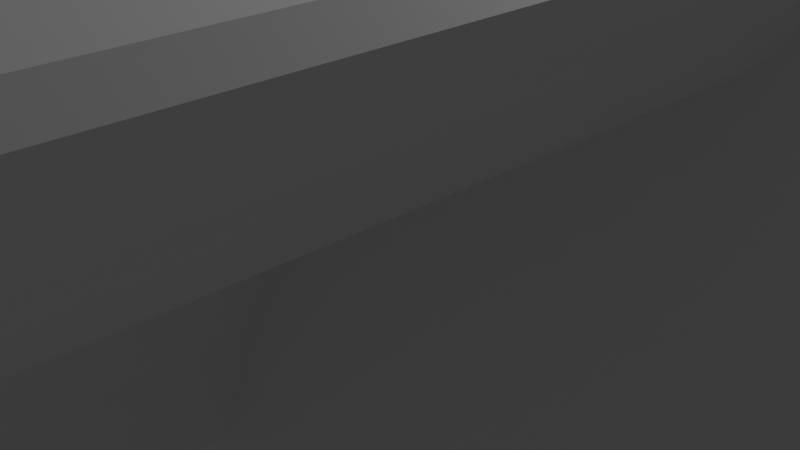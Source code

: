 # Source: z_belt_tensioner_top.blend  (saved by Blender 2.80.75; exported with 4.5.12 LTS)
import bpy
from mathutils import Matrix  # noqa: F401  (used for matrix-valued properties, if any)

bpy.ops.wm.read_factory_settings(use_empty=True)
scene = bpy.context.scene
scene.name = 'Scene'

# ---- collections
col_collection = bpy.data.collections.new('Collection'); scene.collection.children.link(col_collection)

# ---- world
world_world = bpy.data.worlds.new('World'); scene.world = world_world
world_world.use_nodes = True; world_world.node_tree.nodes.clear()
_N = world_world.node_tree.nodes; _L = world_world.node_tree.links
n0 = _N.new('ShaderNodeOutputWorld'); n0.name = 'World Output'; n0.location = (300, 300)
n1 = _N.new('ShaderNodeBackground'); n1.name = 'Background'; n1.location = (10, 300)
n1.inputs[0].default_value = (0.05088, 0.05088, 0.05088, 1.0)
_L.new(n1.outputs[0], n0.inputs[0])
n0.is_active_output = True
world_world.color = (0.05088, 0.05088, 0.05088)
world_world.use_sun_shadow = False
world_world.sun_shadow_jitter_overblur = 0.0

# ---- cameras
cam_camera = bpy.data.cameras.new('Camera')
cam_camera.clip_end = 100.0
cam_camera.ortho_scale = 7.314

# ---- lights
light_light = bpy.data.lights.new('Light', 'POINT')
light_light.transmission_factor = 0.0
light_light.energy = 1000.0
light_light.shadow_soft_size = 0.1
light_light.shadow_maximum_resolution = 0.006
light_light.use_absolute_resolution = True

# ---- meshes
me_base_plate_model_001 = bpy.data.meshes.new('Base Plate Model.001')
me_base_plate_model_001.from_pydata([(-2.507, -6.991, -3.477), (-2.575, -6.991, -3.694), (-4.107, -6.991, -4.076), (-3.908, -6.991, 10.76), (-10.69, -6.991, 4.053), (3.989, -6.991, 4.251), (3.748, -6.991, 2.56), (3.531, -6.991, 2.495), (-2.69, -6.991, -3.889), (-2.846, -6.991, -4.054), (-3.248, -6.991, -4.259), (-3.035, -6.991, -4.18), (4.321, -6.991, 3.226), (4.239, -6.991, 3.015), (3.945, -6.991, 2.673), (4.112, -6.991, 2.827), (-9.398, -6.991, 11.18), (-10.32, -6.991, 10.46), (-11.05, -6.991, 9.547), (-8.326, -6.991, 11.65), (-0.415, -6.991, 0.4459), (-11.53, -6.991, 8.48), (-1.372, -6.991, -0.712), (-7.172, -6.991, 11.84), (0.7534, -6.991, 1.39), (-11.74, -6.991, 7.329), (-4.268, -6.991, -3.916), (-6.006, -6.991, 11.75), (-2.079, -6.991, -2.037), (-11.66, -6.991, 6.161), (-4.896, -6.991, 11.38), (2.086, -6.991, 2.082), (-11.3, -6.991, 5.047), (4.147, -6.991, 4.088), (4.264, -6.991, 3.893), (-3.698, -6.991, -4.267), (-3.914, -6.991, -4.195), (4.334, -6.991, 3.677), (4.353, -6.991, 3.451), (-3.473, -6.991, -4.289), (-5.366, -6.991, 7.251), (-5.459, -6.991, 7.626), (-6.955, -6.991, 5.458), (-7.338, -6.991, 5.505), (-5.638, -6.991, 6.149), (-5.894, -6.991, 5.861), (-6.211, -6.991, 5.641), (-8.016, -6.991, 8.256), (-6.572, -6.991, 5.505), (-5.366, -6.991, 6.865), (-5.459, -6.991, 6.491), (-8.271, -6.991, 7.967), (-7.698, -6.991, 8.475), (-8.451, -6.991, 7.626), (-7.338, -6.991, 8.612), (-8.543, -6.991, 7.251), (-6.955, -6.991, 8.658), (-8.543, -6.991, 6.865), (-6.572, -6.991, 8.612), (-8.451, -6.991, 6.491), (-6.211, -6.991, 8.475), (-8.271, -6.991, 6.149), (-5.894, -6.991, 8.256), (-8.016, -6.991, 5.861), (-5.638, -6.991, 7.967), (-7.698, -6.991, 5.641), (-4.268, -0.4911, -3.916), (-10.69, 2.209, 4.053), (-0.2035, 2.209, -8.964), (-0.2035, -0.4911, -8.964), (-11.3, 2.209, 5.047), (-11.66, 2.209, 6.161), (-11.74, 2.209, 7.329), (-11.53, 2.209, 8.48), (-11.05, 2.209, 9.547), (-10.32, 2.209, 10.46), (-9.398, 2.209, 11.18), (-8.326, 2.209, 11.65), (-7.172, 2.209, 11.84), (-6.006, 2.209, 11.75), (-4.896, 2.209, 11.38), (-3.908, 2.209, 10.76), (8.992, 2.209, 0.1304), (3.989, -0.4911, 4.251), (8.992, -0.4911, 0.1304), (10.06, -0.4911, -0.9903), (10.06, 2.209, -0.9903), (10.84, -0.4911, -2.332), (10.84, 2.209, -2.332), (11.27, -0.4911, -3.82), (11.27, 2.209, -3.82), (11.34, 2.209, -5.368), (11.34, -0.4911, -5.368), (11.04, 2.209, -6.888), (11.04, -0.4911, -6.888), (10.39, 2.209, -8.295), (10.39, -0.4911, -8.295), (9.43, 2.209, -9.508), (9.43, -0.4911, -9.508), (8.206, 2.209, -10.46), (8.206, -0.4911, -10.46), (6.792, 2.209, -11.09), (6.792, -0.4911, -11.09), (5.268, 2.209, -11.37), (5.268, -0.4911, -11.37), (3.721, 2.209, -11.29), (3.721, -0.4911, -11.29), (2.239, 2.209, -10.84), (2.239, -0.4911, -10.84), (0.9053, 2.209, -10.05), (0.9053, -0.4911, -10.05), (-6.117, 3.209, 10.46), (-6.204, 3.209, 10.77), (-5.325, 3.209, 10.48), (0.5753, 3.209, -8.336), (1.384, 3.209, -5.309), (1.586, 3.209, -6.128), (-10.4, 3.209, 5.467), (-10.68, 3.209, 6.348), (-10.23, 3.209, 5.817), (-10.43, 3.209, 6.636), (-6.955, 3.209, 10.56), (5.697, 3.209, -1.488), (4.859, 3.209, -1.387), (1.384, 3.209, -4.465), (-7.127, 3.209, 10.85), (7.691, 3.209, -9.601), (7.18, 3.209, -7.506), (8.726, 3.209, -8.797), (-10.74, 3.209, 7.272), (-10.43, 3.209, 7.48), (-7.792, 3.209, 10.46), (7.739, 3.209, -6.875), (9.542, 3.209, -7.771), (6.495, 3.209, -10.14), (6.485, 3.209, -7.986), (1.978, 3.209, -2.898), (-4.634, 3.209, 4.438), (2.538, 3.209, -2.267), (8.131, 3.209, -6.128), (-8.04, 3.209, 10.69), (-4.074, 3.209, 5.07), (3.232, 3.209, -1.788), (-8.581, 3.209, 10.16), (10.09, 3.209, -6.58), (1.586, 3.209, -3.646), (-5.328, 3.209, 3.959), (-10.58, 3.209, 8.183), (-10.23, 3.209, 8.299), (5.205, 3.209, -10.38), (5.697, 3.209, -8.285), (-3.682, 3.209, 5.817), (4.021, 3.209, -1.488), (8.333, 3.209, -5.309), (-6.117, 3.209, 3.66), (10.34, 3.209, -5.294), (4.859, 3.209, -8.387), (-8.888, 3.209, 10.32), (-3.48, 3.209, 6.636), (3.896, 3.209, -10.3), (-9.276, 3.209, 9.678), (8.333, 3.209, -4.465), (10.28, 3.209, -3.984), (-10.19, 3.209, 9.027), (-9.835, 3.209, 9.046), (-6.955, 3.209, 3.558), (-9.621, 3.209, 9.754), (-9.907, 3.209, 4.68), (-8.581, 3.209, 3.959), (-3.48, 3.209, 7.48), (4.021, 3.209, -8.285), (-7.792, 3.209, 3.66), (2.642, 3.209, -9.92), (-3.682, 3.209, 8.299), (8.131, 3.209, -3.646), (9.916, 3.209, -2.725), (3.232, 3.209, -7.986), (-4.074, 3.209, 9.046), (1.514, 3.209, -9.252), (7.739, 3.209, -2.898), (9.261, 3.209, -1.59), (2.538, 3.209, -7.506), (-4.634, 3.209, 9.678), (-4.544, 3.209, 9.984), (7.18, 3.209, -2.267), (-9.276, 3.209, 4.438), (-9.835, 3.209, 5.07), (1.978, 3.209, -6.875), (-5.328, 3.209, 10.16), (6.485, 3.209, -1.788), (-2.079, -0.4911, -2.037), (-1.372, -0.4911, -0.712), (-0.415, -0.4911, 0.4459), (0.7534, -0.4911, 1.39), (2.086, -0.4911, 2.082), (3.531, -0.4911, 2.495), (3.334, -0.4911, -3.165), (3.79, -0.4911, -2.85), (6.752, -0.4911, -6.193), (6.384, -0.4911, -6.608), (2.966, -0.4911, -3.58), (4.147, -0.4911, 4.088), (4.264, -0.4911, 3.893), (4.334, -0.4911, 3.677), (3.79, -0.4911, -6.923), (4.309, -0.4911, -7.12), (4.353, -0.4911, 3.451), (4.321, -0.4911, 3.226), (3.334, -0.4911, -6.608), (4.239, -0.4911, 3.015), (5.928, -0.4911, -6.923), (2.576, -0.4911, -5.164), (2.708, -0.4911, -5.702), (2.966, -0.4911, -6.193), (4.112, -0.4911, 2.827), (-2.846, -0.4911, -4.054), (-2.69, -0.4911, -3.889), (-3.035, -0.4911, -4.18), (-3.248, -0.4911, -4.259), (-3.473, -0.4911, -4.289), (3.945, -0.4911, 2.673), (-3.698, -0.4911, -4.267), (-3.914, -0.4911, -4.195), (-4.107, -0.4911, -4.076), (6.384, -0.4911, -3.165), (2.708, -0.4911, -4.071), (6.752, -0.4911, -3.58), (5.928, -0.4911, -2.85), (5.409, -0.4911, -7.12), (7.009, -0.4911, -4.071), (2.576, -0.4911, -4.609), (5.409, -0.4911, -2.653), (4.859, -0.4911, -7.187), (7.142, -0.4911, -4.609), (-2.575, -0.4911, -3.694), (4.859, -0.4911, -2.587), (3.748, -0.4911, 2.56), (7.142, -0.4911, -5.164), (4.309, -0.4911, -2.653), (7.009, -0.4911, -5.702), (5.92, -0.9911, -6.084), (5.928, -0.9911, -6.923), (6.384, -0.9911, -6.608), (5.602, -0.9911, -6.303), (5.242, -0.9911, -6.44), (2.966, -0.9911, -3.58), (2.708, -0.9911, -4.071), (3.542, -0.9911, -3.978), (3.363, -0.9911, -4.319), (4.859, -0.9911, -6.487), (5.409, -0.9911, -7.12), (6.384, -0.9911, -3.165), (6.176, -0.9911, -3.978), (6.752, -0.9911, -3.58), (5.92, -0.9911, -3.689), (5.928, -0.9911, -2.85), (5.602, -0.9911, -3.47), (5.409, -0.9911, -2.653), (2.576, -0.9911, -4.609), (3.271, -0.9911, -4.694), (6.355, -0.9911, -4.319), (7.009, -0.9911, -4.071), (4.859, -0.9911, -2.587), (5.242, -0.9911, -3.333), (6.447, -0.9911, -4.694), (7.142, -0.9911, -4.609), (4.309, -0.9911, -2.653), (4.859, -0.9911, -3.287), (4.859, -0.9911, -7.187), (6.447, -0.9911, -5.08), (7.142, -0.9911, -5.164), (2.576, -0.9911, -5.164), (3.271, -0.9911, -5.08), (4.476, -0.9911, -6.44), (4.309, -0.9911, -7.12), (4.115, -0.9911, -6.303), (4.476, -0.9911, -3.333), (3.79, -0.9911, -2.85), (2.708, -0.9911, -5.702), (3.363, -0.9911, -5.454), (3.798, -0.9911, -6.084), (3.79, -0.9911, -6.923), (6.355, -0.9911, -5.454), (7.009, -0.9911, -5.702), (2.966, -0.9911, -6.193), (3.542, -0.9911, -5.796), (4.115, -0.9911, -3.47), (3.334, -0.9911, -6.608), (6.176, -0.9911, -5.796), (6.752, -0.9911, -6.193), (3.334, -0.9911, -3.165), (3.798, -0.9911, -3.689), (-10.23, 2.809, 8.299), (-9.835, 2.809, 9.046), (-9.276, 2.809, 9.678), (-6.955, 2.809, 10.56), (-6.117, 2.809, 10.46), (-8.581, 2.809, 10.16), (-5.328, 2.809, 10.16), (-7.792, 2.809, 10.46), (-4.634, 2.809, 9.678), (-4.074, 2.809, 9.046), (-3.682, 2.809, 8.299), (-3.48, 2.809, 7.48), (-3.48, 2.809, 6.636), (-3.682, 2.809, 5.817), (-4.074, 2.809, 5.07), (-4.634, 2.809, 4.438), (-5.328, 2.809, 3.959), (-6.117, 2.809, 3.66), (-6.955, 2.809, 3.558), (-7.792, 2.809, 3.66), (-8.581, 2.809, 3.959), (-9.276, 2.809, 4.438), (-9.835, 2.809, 5.07), (-10.23, 2.809, 5.817), (-10.43, 2.809, 6.636), (-10.43, 2.809, 7.48), (-7.338, 0.9089, 5.505), (-8.061, 1.859, 4.761), (-7.698, 0.9089, 5.641), (-8.016, 0.9089, 5.861), (-8.948, 1.859, 5.468), (-8.271, 0.9089, 6.149), (-8.451, 0.9089, 6.491), (-9.441, 1.859, 6.491), (-8.543, 0.9089, 6.865), (-8.543, 0.9089, 7.251), (-9.441, 1.859, 7.626), (-8.451, 0.9089, 7.626), (-8.948, 1.859, 8.648), (-8.271, 0.9089, 7.967), (-8.016, 0.9089, 8.256), (-7.698, 0.9089, 8.475), (-6.955, 0.9089, 8.658), (-6.572, 0.9089, 8.612), (-6.211, 0.9089, 8.475), (-7.338, 0.9089, 8.612), (-5.894, 0.9089, 8.256), (-4.961, 1.859, 8.648), (-5.638, 0.9089, 7.967), (-5.459, 0.9089, 7.626), (-4.469, 1.859, 7.626), (-5.366, 0.9089, 7.251), (-4.469, 1.859, 6.491), (-5.366, 0.9089, 6.865), (-5.459, 0.9089, 6.491), (-4.961, 1.859, 5.468), (-5.638, 0.9089, 6.149), (-5.894, 0.9089, 5.861), (-5.848, 1.859, 4.761), (-6.211, 0.9089, 5.641), (-6.572, 0.9089, 5.505), (-6.955, 0.9089, 5.458), (1.586, 2.809, -3.646), (1.978, 2.809, -2.898), (2.538, 2.809, -2.267), (4.859, 2.809, -1.387), (5.697, 2.809, -1.488), (3.232, 2.809, -1.788), (6.485, 2.809, -1.788), (4.021, 2.809, -1.488), (7.18, 2.809, -2.267), (7.739, 2.809, -2.898), (8.131, 2.809, -3.646), (8.333, 2.809, -4.465), (8.333, 2.809, -5.309), (8.131, 2.809, -6.128), (7.739, 2.809, -6.875), (7.18, 2.809, -7.506), (6.485, 2.809, -7.986), (5.697, 2.809, -8.285), (4.859, 2.809, -8.387), (4.021, 2.809, -8.285), (3.232, 2.809, -7.986), (2.538, 2.809, -7.506), (1.978, 2.809, -6.875), (1.586, 2.809, -6.128), (1.384, 2.809, -5.309), (1.384, 2.809, -4.465), (4.476, 0.9089, -6.44), (3.753, 1.859, -7.184), (4.115, 0.9089, -6.303), (3.798, 0.9089, -6.084), (2.865, 1.859, -6.477), (3.542, 0.9089, -5.796), (3.363, 0.9089, -5.454), (2.373, 1.859, -5.454), (3.271, 0.9089, -5.08), (3.271, 0.9089, -4.694), (2.373, 1.859, -4.319), (3.363, 0.9089, -4.319), (2.865, 1.859, -3.297), (3.542, 0.9089, -3.978), (3.798, 0.9089, -3.689), (4.115, 0.9089, -3.47), (4.859, 0.9089, -3.287), (5.242, 0.9089, -3.333), (5.602, 0.9089, -3.47), (4.476, 0.9089, -3.333), (5.92, 0.9089, -3.689), (6.853, 1.859, -3.297), (6.176, 0.9089, -3.978), (6.355, 0.9089, -4.319), (7.345, 1.859, -4.319), (6.447, 0.9089, -4.694), (7.345, 1.859, -5.454), (6.447, 0.9089, -5.08), (6.355, 0.9089, -5.454), (6.853, 1.859, -6.477), (6.176, 0.9089, -5.796), (5.92, 0.9089, -6.084), (5.965, 1.859, -7.184), (5.602, 0.9089, -6.303), (5.242, 0.9089, -6.44), (4.859, 0.9089, -6.487)], [], [(345, 346, 50, 49), (388, 389, 259, 272), (131, 121, 295, 299), (189, 184, 362, 360), (99, 101, 134, 126), (80, 81, 183, 113), (364, 404, 403, 402, 401, 363), (195, 236, 6, 7, 31, 194), (377, 387, 386, 385, 384, 376), (206, 203, 37, 38), (111, 188, 298, 296), (165, 171, 311, 310), (334, 335, 58, 56), (73, 74, 163, 147), (95, 93, 94, 96), (77, 76, 16, 19), (289, 198, 239, 283), (222, 221, 35, 36), (219, 218, 10, 39), (385, 386, 279, 285), (396, 397, 263, 267), (153, 139, 367, 366), (321, 323, 61, 63), (332, 333, 52, 47), (209, 207, 12, 13), (107, 105, 106, 108), (284, 278, 212, 213), (415, 380, 273, 249), (81, 3, 5, 83, 84, 82), (214, 209, 13, 15), (90, 91, 155, 162), (223, 222, 36, 2), (78, 77, 19, 23), (77, 78, 125, 140), (220, 214, 15, 14), (277, 266, 238, 197), (164, 160, 294, 293), (317, 130, 148, 292), (245, 290, 196, 200), (265, 270, 237, 233), (141, 137, 307, 306), (119, 120, 316, 315), (171, 168, 312, 311), (145, 136, 355, 354), (379, 124, 145, 354), (115, 124, 379, 378), (139, 132, 368, 367), (179, 174, 364, 363), (329, 331, 51, 53), (410, 411, 240, 288), (327, 329, 53, 55), (173, 169, 303, 302), (251, 253, 226, 224), (341, 343, 40, 41), (86, 82, 84, 85), (93, 91, 92, 94), (103, 101, 102, 104), (335, 296, 298, 336), (278, 271, 211, 212), (88, 90, 162, 175), (80, 79, 27, 30), (79, 78, 23, 27), (76, 75, 17, 16), (81, 80, 30, 3), (88, 86, 85, 87), (105, 103, 104, 106), (67, 68, 69, 66, 26, 4), (135, 127, 132, 139, 153, 161, 174, 179, 184, 189, 122, 123, 152, 142, 138, 136, 145, 154, 146, 137, 141, 151, 158, 169, 173, 177, 182, 188, 111, 121, 131, 143, 160, 164, 148, 130, 120, 119, 186, 185, 168, 171, 165, 124, 115, 116, 187, 181, 114, 167, 117, 118, 129, 147, 163, 166, 157, 140, 125, 112, 113, 183, 180, 175, 162, 155, 144, 133, 128, 126, 134, 149, 159, 172, 178, 176, 170, 156, 150), (67, 167, 114, 178, 109, 68), (74, 75, 166, 163), (101, 103, 149, 134), (107, 109, 178, 172), (193, 194, 31, 24), (190, 191, 22, 28), (192, 193, 24, 20), (203, 202, 34, 37), (261, 265, 233, 229), (204, 205, 274, 281), (143, 131, 299, 297), (148, 164, 293, 292), (258, 246, 225, 230), (120, 130, 317, 316), (323, 324, 59, 61), (338, 340, 64, 62), (154, 165, 310, 309), (174, 161, 365, 364), (135, 150, 371, 370), (353, 42, 48, 352), (116, 115, 378, 377), (405, 407, 269, 264), (383, 385, 285, 280), (414, 244, 243, 413), (389, 391, 248, 259), (386, 388, 272, 279), (86, 88, 175, 180), (72, 71, 29, 25), (234, 190, 28, 0, 1), (207, 206, 38, 12), (340, 341, 41, 64), (302, 342, 341, 340, 339, 301), (399, 395, 359, 361), (337, 334, 56, 54), (306, 347, 348, 346, 344, 305), (397, 358, 360, 398), (296, 335, 334, 295), (281, 274, 268, 250, 241, 242, 289, 283, 270, 265, 261, 264, 269, 282, 288, 240, 243, 244, 249, 273, 275, 280, 285, 279, 272, 259, 248, 247, 291, 290, 245, 246, 258, 271, 278, 284, 287), (8, 9, 1), (37, 34, 33, 5), (183, 81, 82, 86, 180), (349, 351, 46, 45), (353, 318, 43, 42), (146, 154, 309, 308), (188, 182, 300, 298), (161, 153, 366, 365), (390, 389, 388, 387, 378, 379), (168, 185, 313, 312), (289, 242, 199, 198), (66, 223, 2, 26), (160, 143, 297, 294), (221, 219, 39, 35), (404, 365, 366, 406, 407, 405), (142, 152, 361, 359), (178, 114, 181, 176), (395, 399, 276, 286), (127, 135, 370, 369), (382, 383, 280, 275), (191, 192, 20, 22), (75, 74, 18, 17), (4, 32, 70, 67), (74, 73, 21, 18), (73, 72, 25, 21), (90, 88, 87, 89), (97, 95, 96, 98), (95, 97, 128, 133), (99, 97, 98, 100), (71, 70, 32, 29), (91, 90, 89, 92), (109, 107, 108, 110), (253, 261, 229, 226), (71, 72, 129, 118), (101, 99, 100, 102), (124, 165, 154, 145), (70, 71, 118, 117), (67, 70, 117, 167), (72, 73, 147, 129), (78, 79, 112, 125), (68, 109, 110, 69), (75, 76, 157, 166), (76, 77, 140, 157), (79, 80, 113, 112), (91, 93, 144, 155), (103, 105, 159, 149), (105, 107, 172, 159), (84, 83, 201, 202, 203, 206, 207, 209, 214, 220, 236, 195, 235, 231, 227, 224, 226, 229, 233, 237, 239, 198, 199, 210, 228, 232, 205, 204, 208, 213, 212, 211, 230, 225, 200, 196, 197, 194, 193, 192, 191, 190, 234, 216, 215, 217, 218, 219, 221, 222, 223, 66, 69, 110, 108, 106, 104, 102, 100, 98, 96, 94, 92, 89, 87, 85), (218, 217, 11, 10), (194, 197, 238, 235, 195), (97, 99, 126, 128), (9, 1, 2, 36, 35, 39, 10, 11), (236, 220, 14, 6), (201, 83, 5, 33), (242, 241, 210, 199), (215, 216, 8, 9), (402, 403, 260, 252), (286, 276, 267, 263, 256, 254, 252, 260, 264, 261, 253, 251, 255, 257, 262, 266, 277, 290, 291), (177, 173, 302, 301), (270, 283, 239, 237), (151, 141, 306, 305), (257, 255, 227, 231), (235, 238, 266, 262), (250, 268, 232, 228), (271, 258, 230, 211), (255, 251, 224, 227), (246, 245, 200, 225), (262, 257, 231, 235), (287, 284, 213, 208), (205, 232, 268, 274), (281, 287, 208, 204), (241, 250, 228, 210), (176, 181, 375, 374), (158, 151, 305, 304), (169, 158, 304, 303), (182, 177, 301, 300), (186, 119, 315, 314), (185, 186, 314, 313), (137, 146, 308, 307), (318, 319, 320), (312, 319, 311), (313, 322, 321, 320, 319, 312), (321, 322, 323), (314, 322, 313), (324, 325, 326), (121, 111, 296, 295), (316, 325, 315), (327, 328, 329), (292, 328, 317), (328, 292, 293, 330, 331, 329), (331, 330, 332), (294, 330, 293), (297, 333, 332, 330, 294), (295, 334, 337, 299), (337, 333, 297, 299), (357, 396, 399, 361), (300, 339, 338, 336, 298), (338, 339, 340), (301, 339, 300), (341, 342, 343), (303, 342, 302), (345, 344, 346), (290, 277, 197, 196), (305, 344, 304), (348, 347, 349), (307, 347, 306), (351, 350, 352), (347, 307, 308, 350, 351, 349), (309, 350, 308), (352, 350, 309, 310, 353), (311, 319, 318, 353, 310), (324, 326, 57, 59), (317, 328, 327, 326, 325, 316), (170, 176, 374, 373), (400, 402, 252, 254), (336, 338, 62, 60), (132, 127, 369, 368), (344, 345, 343, 342, 303, 304), (346, 348, 44, 50), (348, 349, 45, 44), (333, 337, 54, 52), (352, 48, 46, 351), (123, 122, 358, 357), (331, 332, 47, 51), (320, 321, 63, 65), (136, 138, 356, 355), (150, 156, 372, 371), (152, 123, 357, 361), (184, 179, 363, 362), (122, 189, 360, 358), (138, 142, 359, 356), (187, 116, 377, 376), (181, 187, 376, 375), (380, 381, 382), (374, 381, 373), (375, 384, 383, 382, 381, 374), (383, 384, 385), (315, 325, 324, 323, 322, 314), (376, 384, 375), (386, 387, 388), (378, 387, 377), (389, 390, 391), (354, 390, 379), (368, 409, 410, 408, 406, 367), (393, 392, 394), (356, 392, 355), (359, 395, 394, 392, 356), (358, 397, 396, 357), (362, 401, 400, 398, 360), (400, 401, 402), (390, 354, 355, 392, 393, 391), (363, 401, 362), (403, 404, 405), (365, 404, 364), (407, 406, 408), (367, 406, 366), (410, 409, 411), (369, 409, 368), (413, 412, 414), (409, 369, 370, 412, 413, 411), (371, 412, 370), (415, 414, 412, 371, 372), (373, 381, 380, 415, 372), (391, 393, 247, 248), (217, 215, 9, 11), (393, 394, 291, 247), (216, 234, 1, 8), (403, 405, 264, 260), (407, 408, 282, 269), (397, 398, 256, 263), (408, 410, 288, 282), (382, 275, 273, 380), (394, 395, 286, 291), (399, 396, 267, 276), (411, 413, 243, 240), (398, 400, 254, 256), (415, 249, 244, 414), (156, 170, 373, 372), (326, 327, 55, 57), (202, 201, 33, 34), (320, 65, 43, 318), (335, 336, 60, 58), (93, 95, 133, 144), (343, 345, 49, 40), (17, 18, 21, 25, 29, 32, 4, 61, 59, 57, 55, 53, 51, 47, 52, 54, 56, 58, 60, 62, 3, 30, 27, 23, 19, 16), (1, 0, 28, 22, 45, 46, 48, 42, 43, 65, 63, 61, 4, 26, 2), (7, 6, 14, 15, 13, 12, 38, 37, 5, 3, 62, 64, 41, 40, 49, 50, 44, 31), (22, 20, 24, 31, 44, 45)])
me_base_plate_model_001.use_remesh_preserve_volume = False
me_base_plate_model_001.use_remesh_preserve_attributes = False
me_base_plate_model_001.use_mirror_vertex_groups = False
me_base_plate_model_001.update()

# ---- objects
ob_light = bpy.data.objects.new('Light', light_light)
ob_camera = bpy.data.objects.new('Camera', cam_camera)
ob_z_belt_tensioner_top = bpy.data.objects.new('z belt tensioner top', me_base_plate_model_001)

# ---- transforms, parenting, visibility, modifiers, constraints
ob_light.location = (4.076, 1.005, 5.904)
ob_light.rotation_euler = (0.6503, 0.05522, 1.866)
ob_light.lock_rotations_4d = False
ob_light.empty_display_type = 'ARROWS'
ob_light.color = (0.0, 0.0, 0.0, 0.0)
ob_light.lineart.crease_threshold = 0.0
ob_camera.location = (7.359, -6.926, 4.958)
ob_camera.rotation_euler = (1.109, 0.0, 0.8149)
ob_camera.lock_rotations_4d = False
ob_camera.empty_display_type = 'ARROWS'
ob_camera.color = (0.0, 0.0, 0.0, 0.0)
ob_camera.display_type = 'WIRE'
ob_camera.lineart.crease_threshold = 0.0
ob_z_belt_tensioner_top.location = (0.0, 0.0, 0.0)
ob_z_belt_tensioner_top.lineart.crease_threshold = 0.0

# ---- collection membership
col_collection.objects.link(ob_light)
col_collection.objects.link(ob_camera)
col_collection.objects.link(ob_z_belt_tensioner_top)

# ---- scene / render settings (as saved in the file)
scene.camera = ob_camera
scene.frame_start = 1; scene.frame_end = 250; scene.frame_set(1)
scene.render.engine = 'BLENDER_EEVEE_NEXT'
scene.cycles.use_denoising = False
scene.cycles.samples = 128
scene.cycles.sampling_pattern = 'TABULATED_SOBOL'
scene.cycles.use_adaptive_sampling = False
scene.cycles.use_light_tree = False
scene.view_settings.view_transform = 'Filmic'
bpy.context.view_layer.update()
